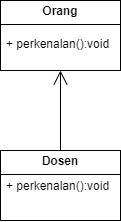

The diagram above was exported from draw.io. Its source (the exported page's mxGraphModel, read from the mxfile embedded in the PNG):
<mxGraphModel dx="650" dy="413" grid="1" gridSize="10" guides="1" tooltips="1" connect="1" arrows="1" fold="1" page="1" pageScale="1" pageWidth="850" pageHeight="1100" math="0" shadow="0">
  <root>
    <mxCell id="0" />
    <mxCell id="1" parent="0" />
    <mxCell id="7v2ZjDV_e2jDOS0Yekba-8" value="&lt;p style=&quot;margin:0px;margin-top:4px;text-align:center;&quot;&gt;&lt;b&gt;Orang&lt;/b&gt;&lt;/p&gt;&lt;hr size=&quot;1&quot; style=&quot;border-style:solid;&quot;&gt;&lt;div style=&quot;height:2px;&quot;&gt;&lt;br&gt;&lt;/div&gt;" style="verticalAlign=top;align=left;overflow=fill;html=1;whiteSpace=wrap;" vertex="1" parent="1">
      <mxGeometry x="50" y="110" width="120" height="70" as="geometry" />
    </mxCell>
    <mxCell id="7v2ZjDV_e2jDOS0Yekba-10" value="+ perkenalan():void" style="text;strokeColor=none;fillColor=none;align=left;verticalAlign=top;spacingLeft=4;spacingRight=4;overflow=hidden;rotatable=0;points=[[0,0.5],[1,0.5]];portConstraint=eastwest;whiteSpace=wrap;html=1;" vertex="1" parent="1">
      <mxGeometry x="50" y="140" width="120" height="26" as="geometry" />
    </mxCell>
    <mxCell id="7v2ZjDV_e2jDOS0Yekba-11" value="" style="endArrow=open;endFill=1;endSize=12;html=1;rounded=0;exitX=0.5;exitY=0;exitDx=0;exitDy=0;entryX=0.5;entryY=1;entryDx=0;entryDy=0;" edge="1" parent="1" source="7v2ZjDV_e2jDOS0Yekba-12" target="7v2ZjDV_e2jDOS0Yekba-8">
      <mxGeometry width="160" relative="1" as="geometry">
        <mxPoint x="70" y="240" as="sourcePoint" />
        <mxPoint x="230" y="240" as="targetPoint" />
      </mxGeometry>
    </mxCell>
    <mxCell id="7v2ZjDV_e2jDOS0Yekba-12" value="&lt;p style=&quot;margin:0px;margin-top:4px;text-align:center;&quot;&gt;&lt;b&gt;Dosen&lt;/b&gt;&lt;/p&gt;&lt;hr size=&quot;1&quot; style=&quot;border-style:solid;&quot;&gt;&lt;div style=&quot;height:2px;&quot;&gt;&lt;br&gt;&lt;/div&gt;" style="verticalAlign=top;align=left;overflow=fill;html=1;whiteSpace=wrap;" vertex="1" parent="1">
      <mxGeometry x="50" y="260" width="120" height="70" as="geometry" />
    </mxCell>
    <mxCell id="7v2ZjDV_e2jDOS0Yekba-13" value="+ perkenalan():void" style="text;strokeColor=none;fillColor=none;align=left;verticalAlign=top;spacingLeft=4;spacingRight=4;overflow=hidden;rotatable=0;points=[[0,0.5],[1,0.5]];portConstraint=eastwest;whiteSpace=wrap;html=1;" vertex="1" parent="1">
      <mxGeometry x="50" y="282" width="120" height="26" as="geometry" />
    </mxCell>
  </root>
</mxGraphModel>